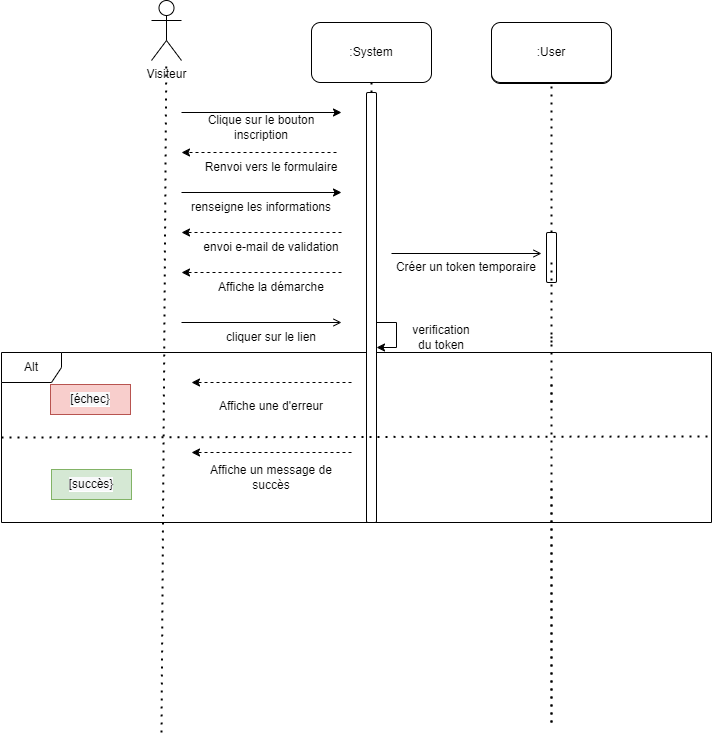

The diagram above was exported from draw.io. Its source (the exported page's mxGraphModel, read from the mxfile embedded in the PNG):
<mxGraphModel dx="2249" dy="762" grid="1" gridSize="10" guides="1" tooltips="1" connect="1" arrows="1" fold="1" page="1" pageScale="1" pageWidth="827" pageHeight="1169" math="0" shadow="0">
  <root>
    <mxCell id="0" />
    <mxCell id="1" parent="0" />
    <mxCell id="X7WX3kynv9zkeCbqDAOi-1" value="Alt" style="shape=umlFrame;whiteSpace=wrap;html=1;rounded=0;shadow=0;labelBackgroundColor=#FFFFFF;fontColor=#000000;fillColor=default;" parent="1" vertex="1">
      <mxGeometry x="-100" y="460" width="710" height="170" as="geometry" />
    </mxCell>
    <mxCell id="X7WX3kynv9zkeCbqDAOi-2" value="" style="endArrow=none;dashed=1;html=1;dashPattern=1 3;strokeWidth=2;rounded=0;entryX=0.5;entryY=1;entryDx=0;entryDy=0;startArrow=none;" parent="1" source="X7WX3kynv9zkeCbqDAOi-8" edge="1">
      <mxGeometry width="50" height="50" relative="1" as="geometry">
        <mxPoint x="270" y="720" as="sourcePoint" />
        <mxPoint x="270" y="190" as="targetPoint" />
      </mxGeometry>
    </mxCell>
    <mxCell id="X7WX3kynv9zkeCbqDAOi-3" value=":System" style="rounded=1;whiteSpace=wrap;html=1;" parent="1" vertex="1">
      <mxGeometry x="210" y="130" width="120" height="60" as="geometry" />
    </mxCell>
    <mxCell id="X7WX3kynv9zkeCbqDAOi-4" value="Visiteur" style="shape=umlActor;verticalLabelPosition=bottom;verticalAlign=top;html=1;outlineConnect=0;" parent="1" vertex="1">
      <mxGeometry x="50" y="108" width="30" height="60" as="geometry" />
    </mxCell>
    <mxCell id="X7WX3kynv9zkeCbqDAOi-5" value="" style="endArrow=none;dashed=1;html=1;dashPattern=1 3;strokeWidth=2;rounded=0;" parent="1" target="X7WX3kynv9zkeCbqDAOi-4" edge="1">
      <mxGeometry width="50" height="50" relative="1" as="geometry">
        <mxPoint x="60" y="840" as="sourcePoint" />
        <mxPoint x="64.5" y="150" as="targetPoint" />
      </mxGeometry>
    </mxCell>
    <mxCell id="X7WX3kynv9zkeCbqDAOi-6" value="" style="endArrow=none;dashed=1;html=1;dashPattern=1 3;strokeWidth=2;rounded=0;entryX=0.5;entryY=1;entryDx=0;entryDy=0;startArrow=none;" parent="1" source="X7WX3kynv9zkeCbqDAOi-23" edge="1">
      <mxGeometry width="50" height="50" relative="1" as="geometry">
        <mxPoint x="450" y="510" as="sourcePoint" />
        <mxPoint x="450" y="190" as="targetPoint" />
      </mxGeometry>
    </mxCell>
    <mxCell id="X7WX3kynv9zkeCbqDAOi-7" value="" style="endArrow=classic;html=1;rounded=0;" parent="1" edge="1">
      <mxGeometry width="50" height="50" relative="1" as="geometry">
        <mxPoint x="80" y="220" as="sourcePoint" />
        <mxPoint x="240" y="220" as="targetPoint" />
      </mxGeometry>
    </mxCell>
    <mxCell id="X7WX3kynv9zkeCbqDAOi-8" value="" style="rounded=1;whiteSpace=wrap;html=1;" parent="1" vertex="1">
      <mxGeometry x="265" y="200" width="10" height="430" as="geometry" />
    </mxCell>
    <mxCell id="X7WX3kynv9zkeCbqDAOi-9" value="" style="endArrow=none;dashed=1;html=1;dashPattern=1 3;strokeWidth=2;rounded=0;entryX=0.5;entryY=1;entryDx=0;entryDy=0;startArrow=none;" parent="1" edge="1">
      <mxGeometry width="50" height="50" relative="1" as="geometry">
        <mxPoint x="450" y="450" as="sourcePoint" />
        <mxPoint x="450" y="340" as="targetPoint" />
      </mxGeometry>
    </mxCell>
    <mxCell id="X7WX3kynv9zkeCbqDAOi-10" value="" style="endArrow=none;dashed=1;html=1;dashPattern=1 3;strokeWidth=2;rounded=0;entryX=0.5;entryY=1;entryDx=0;entryDy=0;startArrow=none;" parent="1" edge="1">
      <mxGeometry width="50" height="50" relative="1" as="geometry">
        <mxPoint x="450" y="830" as="sourcePoint" />
        <mxPoint x="450" y="490" as="targetPoint" />
      </mxGeometry>
    </mxCell>
    <mxCell id="X7WX3kynv9zkeCbqDAOi-11" value="Clique sur le bouton inscription" style="text;html=1;strokeColor=none;fillColor=none;align=center;verticalAlign=middle;whiteSpace=wrap;rounded=0;" parent="1" vertex="1">
      <mxGeometry x="80" y="220" width="160" height="30" as="geometry" />
    </mxCell>
    <mxCell id="X7WX3kynv9zkeCbqDAOi-15" value="" style="endArrow=classic;html=1;rounded=0;" parent="1" edge="1">
      <mxGeometry width="50" height="50" relative="1" as="geometry">
        <mxPoint x="80" y="300" as="sourcePoint" />
        <mxPoint x="240" y="300" as="targetPoint" />
      </mxGeometry>
    </mxCell>
    <mxCell id="X7WX3kynv9zkeCbqDAOi-17" value="" style="endArrow=open;html=1;rounded=0;endFill=0;" parent="1" edge="1">
      <mxGeometry width="50" height="50" relative="1" as="geometry">
        <mxPoint x="290" y="361" as="sourcePoint" />
        <mxPoint x="440" y="361" as="targetPoint" />
      </mxGeometry>
    </mxCell>
    <mxCell id="X7WX3kynv9zkeCbqDAOi-18" value=":Tricks" style="rounded=1;whiteSpace=wrap;html=1;" parent="1" vertex="1">
      <mxGeometry x="390" y="131" width="120" height="60" as="geometry" />
    </mxCell>
    <mxCell id="X7WX3kynv9zkeCbqDAOi-19" value="" style="endArrow=none;dashed=1;html=1;dashPattern=1 3;strokeWidth=2;rounded=0;entryX=0.5;entryY=1;entryDx=0;entryDy=0;startArrow=none;" parent="1" edge="1">
      <mxGeometry width="50" height="50" relative="1" as="geometry">
        <mxPoint x="450" y="510" as="sourcePoint" />
        <mxPoint x="450" y="443" as="targetPoint" />
      </mxGeometry>
    </mxCell>
    <mxCell id="X7WX3kynv9zkeCbqDAOi-20" value="" style="endArrow=none;dashed=1;html=1;dashPattern=1 3;strokeWidth=2;rounded=0;" parent="1" edge="1">
      <mxGeometry width="50" height="50" relative="1" as="geometry">
        <mxPoint x="450" y="830" as="sourcePoint" />
        <mxPoint x="450" y="590" as="targetPoint" />
      </mxGeometry>
    </mxCell>
    <mxCell id="X7WX3kynv9zkeCbqDAOi-23" value="" style="rounded=1;whiteSpace=wrap;html=1;" parent="1" vertex="1">
      <mxGeometry x="445" y="340" width="10" height="50" as="geometry" />
    </mxCell>
    <mxCell id="X7WX3kynv9zkeCbqDAOi-24" value="" style="endArrow=none;dashed=1;html=1;dashPattern=1 3;strokeWidth=2;rounded=0;entryX=0.5;entryY=1;entryDx=0;entryDy=0;startArrow=none;" parent="1" target="X7WX3kynv9zkeCbqDAOi-23" edge="1">
      <mxGeometry width="50" height="50" relative="1" as="geometry">
        <mxPoint x="450" y="370" as="sourcePoint" />
        <mxPoint x="450" y="190" as="targetPoint" />
      </mxGeometry>
    </mxCell>
    <mxCell id="X7WX3kynv9zkeCbqDAOi-25" value="" style="endArrow=classic;html=1;rounded=0;dashed=1;" parent="1" edge="1">
      <mxGeometry width="50" height="50" relative="1" as="geometry">
        <mxPoint x="240" y="340" as="sourcePoint" />
        <mxPoint x="80" y="340" as="targetPoint" />
      </mxGeometry>
    </mxCell>
    <mxCell id="X7WX3kynv9zkeCbqDAOi-26" value="envoi e-mail de validation" style="text;html=1;strokeColor=none;fillColor=none;align=center;verticalAlign=middle;whiteSpace=wrap;rounded=0;" parent="1" vertex="1">
      <mxGeometry x="90" y="340" width="160" height="30" as="geometry" />
    </mxCell>
    <mxCell id="X7WX3kynv9zkeCbqDAOi-27" value="" style="endArrow=open;html=1;rounded=0;endFill=0;" parent="1" edge="1">
      <mxGeometry width="50" height="50" relative="1" as="geometry">
        <mxPoint x="80" y="430" as="sourcePoint" />
        <mxPoint x="240" y="430" as="targetPoint" />
      </mxGeometry>
    </mxCell>
    <mxCell id="X7WX3kynv9zkeCbqDAOi-28" value="cliquer sur le lien" style="text;html=1;strokeColor=none;fillColor=none;align=center;verticalAlign=middle;whiteSpace=wrap;rounded=0;" parent="1" vertex="1">
      <mxGeometry x="90" y="430" width="160" height="30" as="geometry" />
    </mxCell>
    <mxCell id="X7WX3kynv9zkeCbqDAOi-29" value=":User" style="rounded=1;whiteSpace=wrap;html=1;" parent="1" vertex="1">
      <mxGeometry x="390" y="130" width="120" height="60" as="geometry" />
    </mxCell>
    <mxCell id="X7WX3kynv9zkeCbqDAOi-35" value="Renvoi vers le formulaire" style="text;html=1;strokeColor=none;fillColor=none;align=center;verticalAlign=middle;whiteSpace=wrap;rounded=0;" parent="1" vertex="1">
      <mxGeometry x="90" y="260" width="160" height="30" as="geometry" />
    </mxCell>
    <mxCell id="X7WX3kynv9zkeCbqDAOi-36" value="Créer un token temporaire" style="text;html=1;strokeColor=none;fillColor=none;align=center;verticalAlign=middle;whiteSpace=wrap;rounded=0;" parent="1" vertex="1">
      <mxGeometry x="285" y="360" width="160" height="30" as="geometry" />
    </mxCell>
    <mxCell id="X7WX3kynv9zkeCbqDAOi-39" value="" style="endArrow=classic;html=1;rounded=0;" parent="1" edge="1">
      <mxGeometry width="50" height="50" relative="1" as="geometry">
        <mxPoint x="275" y="430" as="sourcePoint" />
        <mxPoint x="275" y="455" as="targetPoint" />
        <Array as="points">
          <mxPoint x="295" y="430" />
          <mxPoint x="295" y="455" />
        </Array>
      </mxGeometry>
    </mxCell>
    <mxCell id="X7WX3kynv9zkeCbqDAOi-40" value="verification du token" style="text;html=1;strokeColor=none;fillColor=none;align=center;verticalAlign=middle;whiteSpace=wrap;rounded=0;" parent="1" vertex="1">
      <mxGeometry x="305" y="430" width="70" height="30" as="geometry" />
    </mxCell>
    <mxCell id="X7WX3kynv9zkeCbqDAOi-41" value="&lt;span style=&quot;text-align: left ; background-color: rgb(248 , 249 , 250)&quot;&gt;[succès}&lt;/span&gt;" style="text;html=1;strokeColor=#82b366;fillColor=#d5e8d4;align=center;verticalAlign=middle;whiteSpace=wrap;rounded=0;shadow=0;labelBackgroundColor=#FFFFFF;" parent="1" vertex="1">
      <mxGeometry x="-50" y="577" width="80" height="30" as="geometry" />
    </mxCell>
    <mxCell id="X7WX3kynv9zkeCbqDAOi-42" value="&lt;span style=&quot;text-align: left ; background-color: rgb(248 , 249 , 250)&quot;&gt;[échec}&lt;/span&gt;" style="text;html=1;strokeColor=#b85450;fillColor=#f8cecc;align=center;verticalAlign=middle;whiteSpace=wrap;rounded=0;shadow=0;labelBackgroundColor=#FFFFFF;" parent="1" vertex="1">
      <mxGeometry x="-51" y="492" width="80" height="30" as="geometry" />
    </mxCell>
    <mxCell id="X7WX3kynv9zkeCbqDAOi-43" value="" style="endArrow=classic;html=1;rounded=0;dashed=1;" parent="1" edge="1">
      <mxGeometry width="50" height="50" relative="1" as="geometry">
        <mxPoint x="250" y="560.0000000000002" as="sourcePoint" />
        <mxPoint x="90" y="560.0000000000002" as="targetPoint" />
      </mxGeometry>
    </mxCell>
    <mxCell id="X7WX3kynv9zkeCbqDAOi-44" value="Affiche un message de succès" style="text;html=1;strokeColor=none;fillColor=none;align=center;verticalAlign=middle;whiteSpace=wrap;rounded=0;" parent="1" vertex="1">
      <mxGeometry x="90" y="570" width="160" height="30" as="geometry" />
    </mxCell>
    <mxCell id="X7WX3kynv9zkeCbqDAOi-45" value="Affiche une d'erreur" style="text;html=1;strokeColor=none;fillColor=none;align=center;verticalAlign=middle;whiteSpace=wrap;rounded=0;" parent="1" vertex="1">
      <mxGeometry x="90" y="498.5" width="160" height="30" as="geometry" />
    </mxCell>
    <mxCell id="X7WX3kynv9zkeCbqDAOi-46" value="" style="endArrow=classic;html=1;rounded=0;dashed=1;" parent="1" edge="1">
      <mxGeometry width="50" height="50" relative="1" as="geometry">
        <mxPoint x="250" y="490" as="sourcePoint" />
        <mxPoint x="90" y="490" as="targetPoint" />
      </mxGeometry>
    </mxCell>
    <mxCell id="X7WX3kynv9zkeCbqDAOi-51" value="" style="endArrow=classic;html=1;rounded=0;dashed=1;" parent="1" edge="1">
      <mxGeometry width="50" height="50" relative="1" as="geometry">
        <mxPoint x="235" y="260" as="sourcePoint" />
        <mxPoint x="80" y="260" as="targetPoint" />
      </mxGeometry>
    </mxCell>
    <mxCell id="X7WX3kynv9zkeCbqDAOi-52" value="renseigne les informations" style="text;html=1;strokeColor=none;fillColor=none;align=center;verticalAlign=middle;whiteSpace=wrap;rounded=0;" parent="1" vertex="1">
      <mxGeometry x="80" y="300" width="160" height="30" as="geometry" />
    </mxCell>
    <mxCell id="X7WX3kynv9zkeCbqDAOi-53" value="" style="endArrow=classic;html=1;rounded=0;dashed=1;" parent="1" edge="1">
      <mxGeometry width="50" height="50" relative="1" as="geometry">
        <mxPoint x="240" y="380" as="sourcePoint" />
        <mxPoint x="80" y="380" as="targetPoint" />
      </mxGeometry>
    </mxCell>
    <mxCell id="X7WX3kynv9zkeCbqDAOi-54" value="Affiche la démarche" style="text;html=1;strokeColor=none;fillColor=none;align=center;verticalAlign=middle;whiteSpace=wrap;rounded=0;" parent="1" vertex="1">
      <mxGeometry x="90" y="380" width="160" height="30" as="geometry" />
    </mxCell>
    <mxCell id="ez6OMmg-EZHuJZZd2gd9-1" value="" style="endArrow=none;dashed=1;html=1;dashPattern=1 3;strokeWidth=2;rounded=0;entryX=1;entryY=0.494;entryDx=0;entryDy=0;entryPerimeter=0;exitX=0;exitY=0.5;exitDx=0;exitDy=0;exitPerimeter=0;" parent="1" source="X7WX3kynv9zkeCbqDAOi-1" target="X7WX3kynv9zkeCbqDAOi-1" edge="1">
      <mxGeometry width="50" height="50" relative="1" as="geometry">
        <mxPoint x="-60" y="544" as="sourcePoint" />
        <mxPoint x="560" y="544" as="targetPoint" />
      </mxGeometry>
    </mxCell>
  </root>
</mxGraphModel>